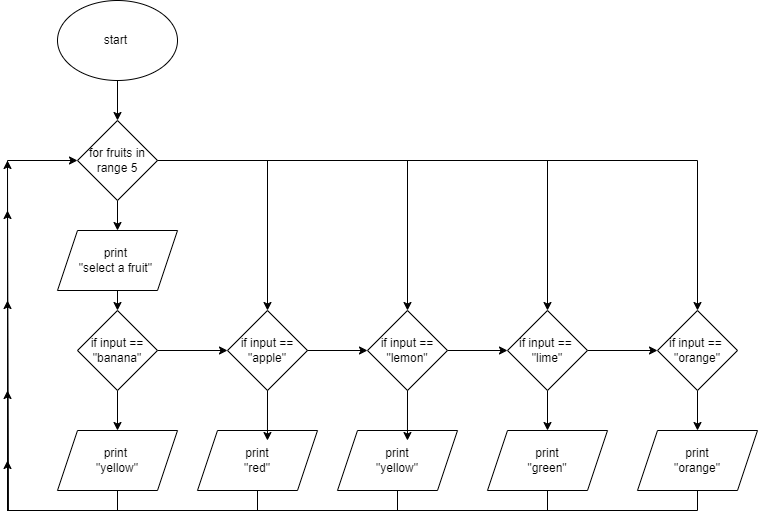

The diagram above was exported from draw.io. Its source (the exported page's mxGraphModel, read from the mxfile embedded in the PNG):
<mxGraphModel dx="1270" dy="756" grid="1" gridSize="10" guides="1" tooltips="1" connect="1" arrows="1" fold="1" page="1" pageScale="1" pageWidth="827" pageHeight="1169" math="0" shadow="0">
  <root>
    <mxCell id="0" />
    <mxCell id="1" parent="0" />
    <mxCell id="5s7KltZhrLdh-NqfZ0Lu-1" value="start&amp;nbsp;" style="ellipse;whiteSpace=wrap;html=1;" vertex="1" parent="1">
      <mxGeometry x="120" y="10" width="120" height="80" as="geometry" />
    </mxCell>
    <mxCell id="5s7KltZhrLdh-NqfZ0Lu-57" style="edgeStyle=orthogonalEdgeStyle;rounded=0;orthogonalLoop=1;jettySize=auto;html=1;exitX=0.5;exitY=1;exitDx=0;exitDy=0;entryX=0.5;entryY=0;entryDx=0;entryDy=0;" edge="1" parent="1" source="5s7KltZhrLdh-NqfZ0Lu-2" target="5s7KltZhrLdh-NqfZ0Lu-5">
      <mxGeometry relative="1" as="geometry" />
    </mxCell>
    <mxCell id="5s7KltZhrLdh-NqfZ0Lu-2" value="print&amp;nbsp;&lt;div&gt;&quot;select a fruit&quot;&amp;nbsp;&lt;/div&gt;" style="shape=parallelogram;perimeter=parallelogramPerimeter;whiteSpace=wrap;html=1;fixedSize=1;" vertex="1" parent="1">
      <mxGeometry x="120" y="240" width="120" height="60" as="geometry" />
    </mxCell>
    <mxCell id="5s7KltZhrLdh-NqfZ0Lu-10" style="edgeStyle=orthogonalEdgeStyle;rounded=0;orthogonalLoop=1;jettySize=auto;html=1;exitX=1;exitY=0.5;exitDx=0;exitDy=0;entryX=0;entryY=0.5;entryDx=0;entryDy=0;" edge="1" parent="1" source="5s7KltZhrLdh-NqfZ0Lu-3" target="5s7KltZhrLdh-NqfZ0Lu-6">
      <mxGeometry relative="1" as="geometry" />
    </mxCell>
    <mxCell id="5s7KltZhrLdh-NqfZ0Lu-3" value="if input == &quot;lemon&quot;" style="rhombus;whiteSpace=wrap;html=1;" vertex="1" parent="1">
      <mxGeometry x="430" y="320" width="80" height="80" as="geometry" />
    </mxCell>
    <mxCell id="5s7KltZhrLdh-NqfZ0Lu-9" style="edgeStyle=orthogonalEdgeStyle;rounded=0;orthogonalLoop=1;jettySize=auto;html=1;exitX=1;exitY=0.5;exitDx=0;exitDy=0;entryX=0;entryY=0.5;entryDx=0;entryDy=0;" edge="1" parent="1" source="5s7KltZhrLdh-NqfZ0Lu-4" target="5s7KltZhrLdh-NqfZ0Lu-3">
      <mxGeometry relative="1" as="geometry" />
    </mxCell>
    <mxCell id="5s7KltZhrLdh-NqfZ0Lu-4" value="if input ==&lt;div&gt;&quot;apple&quot;&lt;/div&gt;" style="rhombus;whiteSpace=wrap;html=1;" vertex="1" parent="1">
      <mxGeometry x="290" y="320" width="80" height="80" as="geometry" />
    </mxCell>
    <mxCell id="5s7KltZhrLdh-NqfZ0Lu-8" style="edgeStyle=orthogonalEdgeStyle;rounded=0;orthogonalLoop=1;jettySize=auto;html=1;exitX=1;exitY=0.5;exitDx=0;exitDy=0;entryX=0;entryY=0.5;entryDx=0;entryDy=0;" edge="1" parent="1" source="5s7KltZhrLdh-NqfZ0Lu-5" target="5s7KltZhrLdh-NqfZ0Lu-4">
      <mxGeometry relative="1" as="geometry" />
    </mxCell>
    <mxCell id="5s7KltZhrLdh-NqfZ0Lu-34" style="edgeStyle=orthogonalEdgeStyle;rounded=0;orthogonalLoop=1;jettySize=auto;html=1;exitX=0.5;exitY=1;exitDx=0;exitDy=0;entryX=0.5;entryY=0;entryDx=0;entryDy=0;" edge="1" parent="1" source="5s7KltZhrLdh-NqfZ0Lu-5" target="5s7KltZhrLdh-NqfZ0Lu-17">
      <mxGeometry relative="1" as="geometry" />
    </mxCell>
    <mxCell id="5s7KltZhrLdh-NqfZ0Lu-5" value="if input == &quot;banana&quot;" style="rhombus;whiteSpace=wrap;html=1;" vertex="1" parent="1">
      <mxGeometry x="140" y="320" width="80" height="80" as="geometry" />
    </mxCell>
    <mxCell id="5s7KltZhrLdh-NqfZ0Lu-11" style="edgeStyle=orthogonalEdgeStyle;rounded=0;orthogonalLoop=1;jettySize=auto;html=1;exitX=1;exitY=0.5;exitDx=0;exitDy=0;entryX=0;entryY=0.5;entryDx=0;entryDy=0;" edge="1" parent="1" source="5s7KltZhrLdh-NqfZ0Lu-6" target="5s7KltZhrLdh-NqfZ0Lu-7">
      <mxGeometry relative="1" as="geometry" />
    </mxCell>
    <mxCell id="5s7KltZhrLdh-NqfZ0Lu-38" style="edgeStyle=orthogonalEdgeStyle;rounded=0;orthogonalLoop=1;jettySize=auto;html=1;exitX=0.5;exitY=1;exitDx=0;exitDy=0;entryX=0.5;entryY=0;entryDx=0;entryDy=0;" edge="1" parent="1" source="5s7KltZhrLdh-NqfZ0Lu-6" target="5s7KltZhrLdh-NqfZ0Lu-18">
      <mxGeometry relative="1" as="geometry" />
    </mxCell>
    <mxCell id="5s7KltZhrLdh-NqfZ0Lu-6" value="if input ==&amp;nbsp;&lt;div&gt;&quot;lime&quot;&lt;/div&gt;" style="rhombus;whiteSpace=wrap;html=1;" vertex="1" parent="1">
      <mxGeometry x="570" y="320" width="80" height="80" as="geometry" />
    </mxCell>
    <mxCell id="5s7KltZhrLdh-NqfZ0Lu-39" style="edgeStyle=orthogonalEdgeStyle;rounded=0;orthogonalLoop=1;jettySize=auto;html=1;exitX=0.5;exitY=1;exitDx=0;exitDy=0;entryX=0.5;entryY=0;entryDx=0;entryDy=0;" edge="1" parent="1" source="5s7KltZhrLdh-NqfZ0Lu-7" target="5s7KltZhrLdh-NqfZ0Lu-19">
      <mxGeometry relative="1" as="geometry" />
    </mxCell>
    <mxCell id="5s7KltZhrLdh-NqfZ0Lu-7" value="if input ==&amp;nbsp;&lt;div&gt;&quot;orange&quot;&lt;/div&gt;" style="rhombus;whiteSpace=wrap;html=1;" vertex="1" parent="1">
      <mxGeometry x="720" y="320" width="80" height="80" as="geometry" />
    </mxCell>
    <mxCell id="5s7KltZhrLdh-NqfZ0Lu-46" style="edgeStyle=orthogonalEdgeStyle;rounded=0;orthogonalLoop=1;jettySize=auto;html=1;exitX=0.5;exitY=1;exitDx=0;exitDy=0;" edge="1" parent="1" source="5s7KltZhrLdh-NqfZ0Lu-15">
      <mxGeometry relative="1" as="geometry">
        <mxPoint x="70" y="310" as="targetPoint" />
      </mxGeometry>
    </mxCell>
    <mxCell id="5s7KltZhrLdh-NqfZ0Lu-15" value="print&lt;div&gt;&quot;yellow&quot;&lt;/div&gt;" style="shape=parallelogram;perimeter=parallelogramPerimeter;whiteSpace=wrap;html=1;fixedSize=1;" vertex="1" parent="1">
      <mxGeometry x="400" y="440" width="120" height="60" as="geometry" />
    </mxCell>
    <mxCell id="5s7KltZhrLdh-NqfZ0Lu-43" style="edgeStyle=orthogonalEdgeStyle;rounded=0;orthogonalLoop=1;jettySize=auto;html=1;exitX=0.5;exitY=1;exitDx=0;exitDy=0;" edge="1" parent="1" source="5s7KltZhrLdh-NqfZ0Lu-16">
      <mxGeometry relative="1" as="geometry">
        <mxPoint x="70" y="470" as="targetPoint" />
        <Array as="points">
          <mxPoint x="320" y="520" />
          <mxPoint x="70" y="520" />
        </Array>
      </mxGeometry>
    </mxCell>
    <mxCell id="5s7KltZhrLdh-NqfZ0Lu-16" value="print&lt;div&gt;&quot;red&quot;&lt;/div&gt;" style="shape=parallelogram;perimeter=parallelogramPerimeter;whiteSpace=wrap;html=1;fixedSize=1;" vertex="1" parent="1">
      <mxGeometry x="260" y="440" width="120" height="60" as="geometry" />
    </mxCell>
    <mxCell id="5s7KltZhrLdh-NqfZ0Lu-42" style="edgeStyle=orthogonalEdgeStyle;rounded=0;orthogonalLoop=1;jettySize=auto;html=1;entryX=0;entryY=0.5;entryDx=0;entryDy=0;" edge="1" parent="1" target="5s7KltZhrLdh-NqfZ0Lu-31">
      <mxGeometry relative="1" as="geometry">
        <mxPoint x="70" y="470" as="sourcePoint" />
        <mxPoint x="130" y="150" as="targetPoint" />
        <Array as="points">
          <mxPoint x="70" y="170" />
        </Array>
      </mxGeometry>
    </mxCell>
    <mxCell id="5s7KltZhrLdh-NqfZ0Lu-49" style="edgeStyle=orthogonalEdgeStyle;rounded=0;orthogonalLoop=1;jettySize=auto;html=1;exitX=0.5;exitY=1;exitDx=0;exitDy=0;" edge="1" parent="1" source="5s7KltZhrLdh-NqfZ0Lu-17">
      <mxGeometry relative="1" as="geometry">
        <mxPoint x="70" y="170" as="targetPoint" />
      </mxGeometry>
    </mxCell>
    <mxCell id="5s7KltZhrLdh-NqfZ0Lu-17" value="print&amp;nbsp;&lt;div&gt;&quot;yellow&quot;&lt;/div&gt;" style="shape=parallelogram;perimeter=parallelogramPerimeter;whiteSpace=wrap;html=1;fixedSize=1;" vertex="1" parent="1">
      <mxGeometry x="120" y="440" width="120" height="60" as="geometry" />
    </mxCell>
    <mxCell id="5s7KltZhrLdh-NqfZ0Lu-47" style="edgeStyle=orthogonalEdgeStyle;rounded=0;orthogonalLoop=1;jettySize=auto;html=1;exitX=0.5;exitY=1;exitDx=0;exitDy=0;" edge="1" parent="1" source="5s7KltZhrLdh-NqfZ0Lu-18">
      <mxGeometry relative="1" as="geometry">
        <mxPoint x="70" y="220" as="targetPoint" />
      </mxGeometry>
    </mxCell>
    <mxCell id="5s7KltZhrLdh-NqfZ0Lu-18" value="print&lt;div&gt;&quot;green&quot;&lt;/div&gt;" style="shape=parallelogram;perimeter=parallelogramPerimeter;whiteSpace=wrap;html=1;fixedSize=1;" vertex="1" parent="1">
      <mxGeometry x="550" y="440" width="120" height="60" as="geometry" />
    </mxCell>
    <mxCell id="5s7KltZhrLdh-NqfZ0Lu-48" style="edgeStyle=orthogonalEdgeStyle;rounded=0;orthogonalLoop=1;jettySize=auto;html=1;exitX=0.5;exitY=1;exitDx=0;exitDy=0;" edge="1" parent="1" source="5s7KltZhrLdh-NqfZ0Lu-19">
      <mxGeometry relative="1" as="geometry">
        <mxPoint x="70" y="400" as="targetPoint" />
      </mxGeometry>
    </mxCell>
    <mxCell id="5s7KltZhrLdh-NqfZ0Lu-19" value="print&lt;div&gt;&quot;orange&quot;&lt;/div&gt;" style="shape=parallelogram;perimeter=parallelogramPerimeter;whiteSpace=wrap;html=1;fixedSize=1;" vertex="1" parent="1">
      <mxGeometry x="700" y="440" width="120" height="60" as="geometry" />
    </mxCell>
    <mxCell id="5s7KltZhrLdh-NqfZ0Lu-50" style="edgeStyle=orthogonalEdgeStyle;rounded=0;orthogonalLoop=1;jettySize=auto;html=1;exitX=1;exitY=0.5;exitDx=0;exitDy=0;" edge="1" parent="1" source="5s7KltZhrLdh-NqfZ0Lu-31" target="5s7KltZhrLdh-NqfZ0Lu-4">
      <mxGeometry relative="1" as="geometry" />
    </mxCell>
    <mxCell id="5s7KltZhrLdh-NqfZ0Lu-51" style="edgeStyle=orthogonalEdgeStyle;rounded=0;orthogonalLoop=1;jettySize=auto;html=1;exitX=1;exitY=0.5;exitDx=0;exitDy=0;entryX=0.5;entryY=0;entryDx=0;entryDy=0;" edge="1" parent="1" source="5s7KltZhrLdh-NqfZ0Lu-31" target="5s7KltZhrLdh-NqfZ0Lu-3">
      <mxGeometry relative="1" as="geometry" />
    </mxCell>
    <mxCell id="5s7KltZhrLdh-NqfZ0Lu-52" style="edgeStyle=orthogonalEdgeStyle;rounded=0;orthogonalLoop=1;jettySize=auto;html=1;exitX=1;exitY=0.5;exitDx=0;exitDy=0;entryX=0.5;entryY=0;entryDx=0;entryDy=0;" edge="1" parent="1" source="5s7KltZhrLdh-NqfZ0Lu-31" target="5s7KltZhrLdh-NqfZ0Lu-6">
      <mxGeometry relative="1" as="geometry" />
    </mxCell>
    <mxCell id="5s7KltZhrLdh-NqfZ0Lu-53" style="edgeStyle=orthogonalEdgeStyle;rounded=0;orthogonalLoop=1;jettySize=auto;html=1;exitX=1;exitY=0.5;exitDx=0;exitDy=0;" edge="1" parent="1" source="5s7KltZhrLdh-NqfZ0Lu-31" target="5s7KltZhrLdh-NqfZ0Lu-7">
      <mxGeometry relative="1" as="geometry" />
    </mxCell>
    <mxCell id="5s7KltZhrLdh-NqfZ0Lu-36" style="edgeStyle=orthogonalEdgeStyle;rounded=0;orthogonalLoop=1;jettySize=auto;html=1;exitX=0.5;exitY=1;exitDx=0;exitDy=0;entryX=0.583;entryY=0.167;entryDx=0;entryDy=0;entryPerimeter=0;" edge="1" parent="1" source="5s7KltZhrLdh-NqfZ0Lu-4" target="5s7KltZhrLdh-NqfZ0Lu-16">
      <mxGeometry relative="1" as="geometry" />
    </mxCell>
    <mxCell id="5s7KltZhrLdh-NqfZ0Lu-37" style="edgeStyle=orthogonalEdgeStyle;rounded=0;orthogonalLoop=1;jettySize=auto;html=1;exitX=0.5;exitY=1;exitDx=0;exitDy=0;entryX=0.583;entryY=0.167;entryDx=0;entryDy=0;entryPerimeter=0;" edge="1" parent="1" source="5s7KltZhrLdh-NqfZ0Lu-3" target="5s7KltZhrLdh-NqfZ0Lu-15">
      <mxGeometry relative="1" as="geometry" />
    </mxCell>
    <mxCell id="5s7KltZhrLdh-NqfZ0Lu-54" value="" style="edgeStyle=orthogonalEdgeStyle;rounded=0;orthogonalLoop=1;jettySize=auto;html=1;exitX=0.5;exitY=1;exitDx=0;exitDy=0;entryX=0.5;entryY=0;entryDx=0;entryDy=0;" edge="1" parent="1" source="5s7KltZhrLdh-NqfZ0Lu-1" target="5s7KltZhrLdh-NqfZ0Lu-31">
      <mxGeometry relative="1" as="geometry">
        <mxPoint x="180" y="90" as="sourcePoint" />
        <mxPoint x="180" y="250" as="targetPoint" />
      </mxGeometry>
    </mxCell>
    <mxCell id="5s7KltZhrLdh-NqfZ0Lu-56" style="edgeStyle=orthogonalEdgeStyle;rounded=0;orthogonalLoop=1;jettySize=auto;html=1;exitX=0.5;exitY=1;exitDx=0;exitDy=0;entryX=0.5;entryY=0;entryDx=0;entryDy=0;" edge="1" parent="1" source="5s7KltZhrLdh-NqfZ0Lu-31" target="5s7KltZhrLdh-NqfZ0Lu-2">
      <mxGeometry relative="1" as="geometry" />
    </mxCell>
    <mxCell id="5s7KltZhrLdh-NqfZ0Lu-31" value="for fruits in range 5" style="rhombus;whiteSpace=wrap;html=1;" vertex="1" parent="1">
      <mxGeometry x="140" y="130" width="80" height="80" as="geometry" />
    </mxCell>
  </root>
</mxGraphModel>